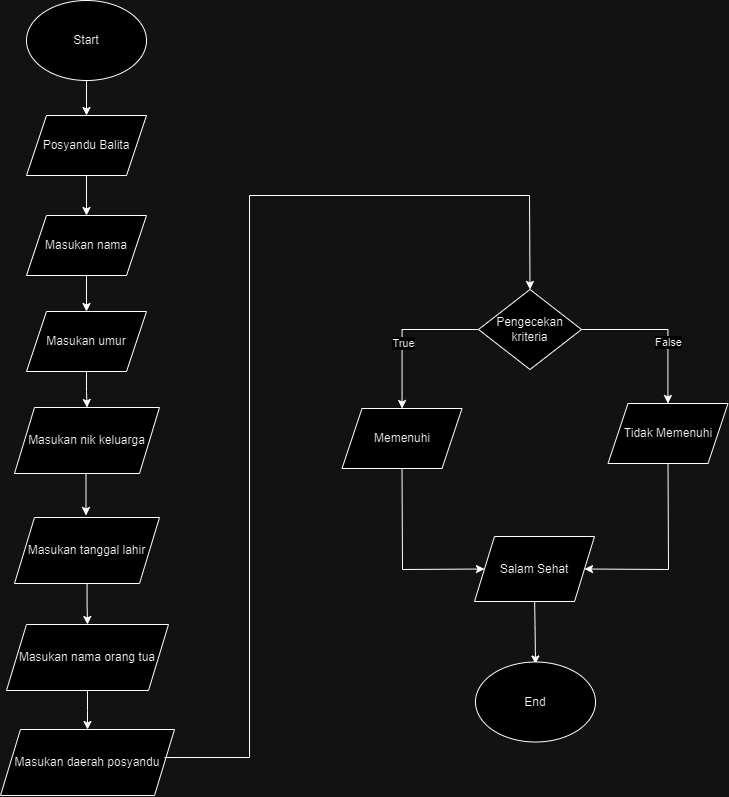

The diagram above was exported from draw.io. Its source (the exported page's mxGraphModel, read from the mxfile embedded in the PNG):
<mxGraphModel dx="1500" dy="796" grid="1" gridSize="10" guides="1" tooltips="1" connect="1" arrows="1" fold="1" page="1" pageScale="1" pageWidth="827" pageHeight="1169" math="0" shadow="0">
  <root>
    <mxCell id="0" />
    <mxCell id="1" parent="0" />
    <mxCell id="2CmL8sw2KTjtpnUZhiqU-3" value="" style="edgeStyle=orthogonalEdgeStyle;rounded=0;orthogonalLoop=1;jettySize=auto;html=1;" edge="1" parent="1" source="2CmL8sw2KTjtpnUZhiqU-1" target="2CmL8sw2KTjtpnUZhiqU-2">
      <mxGeometry relative="1" as="geometry" />
    </mxCell>
    <mxCell id="2CmL8sw2KTjtpnUZhiqU-1" value="Start" style="ellipse;whiteSpace=wrap;html=1;" vertex="1" parent="1">
      <mxGeometry x="177" y="45" width="120" height="80" as="geometry" />
    </mxCell>
    <mxCell id="2CmL8sw2KTjtpnUZhiqU-5" value="" style="edgeStyle=orthogonalEdgeStyle;rounded=0;orthogonalLoop=1;jettySize=auto;html=1;" edge="1" parent="1" source="2CmL8sw2KTjtpnUZhiqU-2" target="2CmL8sw2KTjtpnUZhiqU-4">
      <mxGeometry relative="1" as="geometry" />
    </mxCell>
    <mxCell id="2CmL8sw2KTjtpnUZhiqU-2" value="Posyandu Balita" style="shape=parallelogram;perimeter=parallelogramPerimeter;whiteSpace=wrap;html=1;fixedSize=1;" vertex="1" parent="1">
      <mxGeometry x="177" y="160" width="120" height="60" as="geometry" />
    </mxCell>
    <mxCell id="2CmL8sw2KTjtpnUZhiqU-7" value="" style="edgeStyle=orthogonalEdgeStyle;rounded=0;orthogonalLoop=1;jettySize=auto;html=1;" edge="1" parent="1" source="2CmL8sw2KTjtpnUZhiqU-4" target="2CmL8sw2KTjtpnUZhiqU-6">
      <mxGeometry relative="1" as="geometry" />
    </mxCell>
    <mxCell id="2CmL8sw2KTjtpnUZhiqU-4" value="Masukan nama" style="shape=parallelogram;perimeter=parallelogramPerimeter;whiteSpace=wrap;html=1;fixedSize=1;" vertex="1" parent="1">
      <mxGeometry x="177" y="260" width="120" height="60" as="geometry" />
    </mxCell>
    <mxCell id="2CmL8sw2KTjtpnUZhiqU-9" value="" style="edgeStyle=orthogonalEdgeStyle;rounded=0;orthogonalLoop=1;jettySize=auto;html=1;" edge="1" parent="1" source="2CmL8sw2KTjtpnUZhiqU-6" target="2CmL8sw2KTjtpnUZhiqU-8">
      <mxGeometry relative="1" as="geometry" />
    </mxCell>
    <mxCell id="2CmL8sw2KTjtpnUZhiqU-6" value="Masukan umur" style="shape=parallelogram;perimeter=parallelogramPerimeter;whiteSpace=wrap;html=1;fixedSize=1;" vertex="1" parent="1">
      <mxGeometry x="177" y="356" width="120" height="60" as="geometry" />
    </mxCell>
    <mxCell id="2CmL8sw2KTjtpnUZhiqU-13" value="" style="edgeStyle=orthogonalEdgeStyle;rounded=0;orthogonalLoop=1;jettySize=auto;html=1;" edge="1" parent="1">
      <mxGeometry relative="1" as="geometry">
        <mxPoint x="236.5" y="480" as="sourcePoint" />
        <mxPoint x="236.5" y="560" as="targetPoint" />
      </mxGeometry>
    </mxCell>
    <mxCell id="2CmL8sw2KTjtpnUZhiqU-8" value="Masukan nik keluarga" style="shape=parallelogram;perimeter=parallelogramPerimeter;whiteSpace=wrap;html=1;fixedSize=1;" vertex="1" parent="1">
      <mxGeometry x="165" y="452" width="145" height="66" as="geometry" />
    </mxCell>
    <mxCell id="2CmL8sw2KTjtpnUZhiqU-15" value="" style="edgeStyle=orthogonalEdgeStyle;rounded=0;orthogonalLoop=1;jettySize=auto;html=1;" edge="1" parent="1" source="2CmL8sw2KTjtpnUZhiqU-12" target="2CmL8sw2KTjtpnUZhiqU-14">
      <mxGeometry relative="1" as="geometry" />
    </mxCell>
    <mxCell id="2CmL8sw2KTjtpnUZhiqU-12" value="Masukan tanggal lahir" style="shape=parallelogram;perimeter=parallelogramPerimeter;whiteSpace=wrap;html=1;fixedSize=1;" vertex="1" parent="1">
      <mxGeometry x="165" y="562" width="145" height="66" as="geometry" />
    </mxCell>
    <mxCell id="2CmL8sw2KTjtpnUZhiqU-19" value="" style="edgeStyle=orthogonalEdgeStyle;rounded=0;orthogonalLoop=1;jettySize=auto;html=1;" edge="1" parent="1" source="2CmL8sw2KTjtpnUZhiqU-14" target="2CmL8sw2KTjtpnUZhiqU-18">
      <mxGeometry relative="1" as="geometry" />
    </mxCell>
    <mxCell id="2CmL8sw2KTjtpnUZhiqU-14" value="Masukan nama orang tua" style="shape=parallelogram;perimeter=parallelogramPerimeter;whiteSpace=wrap;html=1;fixedSize=1;" vertex="1" parent="1">
      <mxGeometry x="157" y="669" width="162" height="66" as="geometry" />
    </mxCell>
    <mxCell id="2CmL8sw2KTjtpnUZhiqU-18" value="Masukan daerah posyandu" style="shape=parallelogram;perimeter=parallelogramPerimeter;whiteSpace=wrap;html=1;fixedSize=1;" vertex="1" parent="1">
      <mxGeometry x="151" y="774" width="174" height="66" as="geometry" />
    </mxCell>
    <mxCell id="2CmL8sw2KTjtpnUZhiqU-23" value="" style="edgeStyle=orthogonalEdgeStyle;rounded=0;orthogonalLoop=1;jettySize=auto;html=1;" edge="1" parent="1" source="2CmL8sw2KTjtpnUZhiqU-20" target="2CmL8sw2KTjtpnUZhiqU-22">
      <mxGeometry relative="1" as="geometry" />
    </mxCell>
    <mxCell id="2CmL8sw2KTjtpnUZhiqU-27" value="True" style="edgeLabel;html=1;align=center;verticalAlign=middle;resizable=0;points=[];" vertex="1" connectable="0" parent="2CmL8sw2KTjtpnUZhiqU-23">
      <mxGeometry x="0.1636" y="1" relative="1" as="geometry">
        <mxPoint as="offset" />
      </mxGeometry>
    </mxCell>
    <mxCell id="2CmL8sw2KTjtpnUZhiqU-25" value="" style="edgeStyle=orthogonalEdgeStyle;rounded=0;orthogonalLoop=1;jettySize=auto;html=1;" edge="1" parent="1" source="2CmL8sw2KTjtpnUZhiqU-20" target="2CmL8sw2KTjtpnUZhiqU-24">
      <mxGeometry relative="1" as="geometry" />
    </mxCell>
    <mxCell id="2CmL8sw2KTjtpnUZhiqU-28" value="False" style="edgeLabel;html=1;align=center;verticalAlign=middle;resizable=0;points=[];" vertex="1" connectable="0" parent="2CmL8sw2KTjtpnUZhiqU-25">
      <mxGeometry x="0.2342" relative="1" as="geometry">
        <mxPoint as="offset" />
      </mxGeometry>
    </mxCell>
    <mxCell id="2CmL8sw2KTjtpnUZhiqU-20" value="Pengecekan kriteria" style="rhombus;whiteSpace=wrap;html=1;" vertex="1" parent="1">
      <mxGeometry x="629" y="334" width="103" height="80" as="geometry" />
    </mxCell>
    <mxCell id="2CmL8sw2KTjtpnUZhiqU-22" value="Memenuhi" style="shape=parallelogram;perimeter=parallelogramPerimeter;whiteSpace=wrap;html=1;fixedSize=1;" vertex="1" parent="1">
      <mxGeometry x="492.5" y="453" width="120" height="60" as="geometry" />
    </mxCell>
    <mxCell id="2CmL8sw2KTjtpnUZhiqU-24" value="Tidak Memenuhi" style="shape=parallelogram;perimeter=parallelogramPerimeter;whiteSpace=wrap;html=1;fixedSize=1;" vertex="1" parent="1">
      <mxGeometry x="758.5" y="448" width="120" height="60" as="geometry" />
    </mxCell>
    <mxCell id="2CmL8sw2KTjtpnUZhiqU-26" value="" style="endArrow=classic;html=1;rounded=0;entryX=0.5;entryY=0;entryDx=0;entryDy=0;exitX=1;exitY=0.5;exitDx=0;exitDy=0;" edge="1" parent="1" target="2CmL8sw2KTjtpnUZhiqU-20">
      <mxGeometry width="50" height="50" relative="1" as="geometry">
        <mxPoint x="314.9999999999998" y="802" as="sourcePoint" />
        <mxPoint x="360" y="565" as="targetPoint" />
        <Array as="points">
          <mxPoint x="400" y="802" />
          <mxPoint x="400" y="240" />
          <mxPoint x="680" y="240" />
        </Array>
      </mxGeometry>
    </mxCell>
    <mxCell id="2CmL8sw2KTjtpnUZhiqU-35" value="" style="edgeStyle=orthogonalEdgeStyle;rounded=0;orthogonalLoop=1;jettySize=auto;html=1;" edge="1" parent="1">
      <mxGeometry relative="1" as="geometry">
        <mxPoint x="685" y="636" as="sourcePoint" />
        <mxPoint x="686" y="708.5" as="targetPoint" />
      </mxGeometry>
    </mxCell>
    <mxCell id="2CmL8sw2KTjtpnUZhiqU-29" value="Salam Sehat" style="shape=parallelogram;perimeter=parallelogramPerimeter;whiteSpace=wrap;html=1;fixedSize=1;" vertex="1" parent="1">
      <mxGeometry x="625" y="581" width="120" height="65" as="geometry" />
    </mxCell>
    <mxCell id="2CmL8sw2KTjtpnUZhiqU-30" value="" style="endArrow=classic;html=1;rounded=0;entryX=0;entryY=0.5;entryDx=0;entryDy=0;exitX=0.5;exitY=1;exitDx=0;exitDy=0;" edge="1" parent="1" source="2CmL8sw2KTjtpnUZhiqU-22" target="2CmL8sw2KTjtpnUZhiqU-29">
      <mxGeometry width="50" height="50" relative="1" as="geometry">
        <mxPoint x="370" y="440" as="sourcePoint" />
        <mxPoint x="360" y="420" as="targetPoint" />
        <Array as="points">
          <mxPoint x="553" y="614" />
        </Array>
      </mxGeometry>
    </mxCell>
    <mxCell id="2CmL8sw2KTjtpnUZhiqU-32" value="" style="endArrow=classic;html=1;rounded=0;entryX=1;entryY=0.5;entryDx=0;entryDy=0;exitX=0.5;exitY=1;exitDx=0;exitDy=0;" edge="1" parent="1" source="2CmL8sw2KTjtpnUZhiqU-24" target="2CmL8sw2KTjtpnUZhiqU-29">
      <mxGeometry width="50" height="50" relative="1" as="geometry">
        <mxPoint x="350" y="460" as="sourcePoint" />
        <mxPoint x="400" y="410" as="targetPoint" />
        <Array as="points">
          <mxPoint x="819" y="614" />
        </Array>
      </mxGeometry>
    </mxCell>
    <mxCell id="2CmL8sw2KTjtpnUZhiqU-34" value="End" style="ellipse;whiteSpace=wrap;html=1;" vertex="1" parent="1">
      <mxGeometry x="626" y="706.5" width="120" height="80" as="geometry" />
    </mxCell>
  </root>
</mxGraphModel>